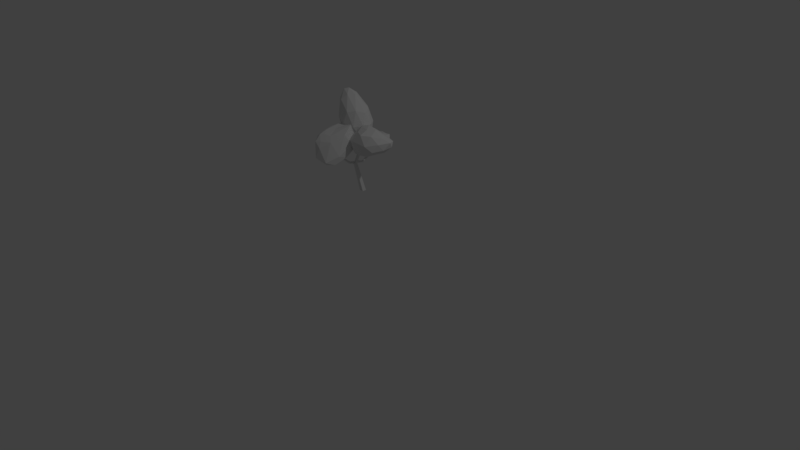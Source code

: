 # Source: BirchTree.blend  (saved by Blender 2.79.0; exported with 4.5.12 LTS)
import bpy
from mathutils import Matrix  # noqa: F401  (used for matrix-valued properties, if any)

bpy.ops.wm.read_factory_settings(use_empty=True)
scene = bpy.context.scene
scene.name = 'Scene'

# ---- collections
col_collection_1 = bpy.data.collections.new('Collection 1'); scene.collection.children.link(col_collection_1)

# ---- materials (node trees are filled in below, after node groups)
mat_material = bpy.data.materials.new('Material')
mat_material.alpha_threshold = 0.0
mat_material.use_transparent_shadow = False
mat_material.roughness = 0.5
mat_material.line_color = (0.0, 0.0, 0.0, 1.0)

# ---- material node trees

# ---- world
world_world = bpy.data.worlds.new('World'); scene.world = world_world
world_world.color = (0.05088, 0.05088, 0.05088)
world_world.use_sun_shadow = False
world_world.sun_shadow_jitter_overblur = 0.0
world_world.cycles.sampling_method = 'MANUAL'

# ---- cameras
cam_camera = bpy.data.cameras.new('Camera')
cam_camera.clip_end = 100.0
cam_camera.lens = 35.0
cam_camera.sensor_width = 32.0
cam_camera.sensor_height = 18.0
cam_camera.ortho_scale = 7.314
cam_camera.dof.focus_distance = 0.0
cam_camera.dof.aperture_fstop = 128.0

# ---- lights
light_lamp = bpy.data.lights.new('Lamp', 'POINT')
light_lamp.transmission_factor = 0.0
light_lamp.cutoff_distance = 30.0
light_lamp.energy = 100.0
light_lamp.shadow_buffer_clip_start = 1.001
light_lamp.shadow_soft_size = 0.1
light_lamp.shadow_maximum_resolution = 0.006
light_lamp.use_absolute_resolution = True

# ---- meshes
me_icosphere = bpy.data.meshes.new('Icosphere')
me_icosphere.from_pydata([(0.05713, -3.108e-07, -0.4736), (0.7867, -0.5257, 0.04372), (-0.2583, -0.8506, 0.1512), (-0.8884, -2.233e-07, 0.1688), (-0.2876, 0.8506, 0.2158), (0.7782, 0.5257, 0.07852), (0.08908, -0.8436, 1.421), (-1.046, -0.3908, 2.003), (-1.05, 0.3885, 2.009), (0.07217, 0.8425, 1.416), (0.7486, 7.809e-08, 1.335), (-0.6611, 9.197e-07, 2.599), (-0.09867, -0.5, -0.3338), (0.4852, -0.309, -0.3409), (0.3235, -0.809, -0.01546), (0.9102, -3.25e-07, -0.004241), (0.4791, 0.309, -0.3341), (-0.4664, -3.244e-07, -0.3243), (-0.6743, -0.5, 0.08304), (-0.1096, 0.5, -0.3184), (-0.6968, 0.5, 0.142), (0.3019, 0.809, 0.03614), (0.9604, -0.309, 0.6042), (0.9549, 0.309, 0.6076), (-0.0737, -1.0, 0.7696), (0.6041, -0.809, 0.5819), (-1.11, -0.3052, 0.9462), (-0.7488, -0.8056, 0.9411), (-0.7711, 0.8023, 0.9792), (-1.122, 0.3031, 0.9927), (0.5853, 0.809, 0.6134), (-0.1, 1.0, 0.801), (0.4971, -0.4966, 1.503), (-0.668, -0.6453, 1.988), (-1.123, 6.375e-07, 2.018), (-0.6758, 0.6462, 1.971), (0.4908, 0.4969, 1.488), (-0.3942, -0.3677, 2.319), (-0.1045, 6.888e-07, 2.301), (-0.9104, -0.1822, 2.518), (-0.9123, 0.1822, 2.511), (-0.3951, 0.3705, 2.294), (-0.9104, -0.1822, 2.518), (-0.3942, -0.3677, 2.319), (-0.668, -0.6453, 1.988)], [], [(0, 13, 12), (1, 13, 15), (0, 12, 17), (0, 17, 19), (0, 19, 16), (1, 15, 22), (2, 14, 24), (3, 18, 26), (4, 20, 28), (5, 21, 30), (1, 22, 25), (2, 24, 27), (3, 26, 29), (4, 28, 31), (5, 30, 23), (6, 32, 37), (7, 33, 39), (8, 34, 40), (9, 35, 41), (10, 36, 38), (38, 41, 11), (38, 36, 41), (36, 9, 41), (41, 40, 11), (41, 35, 40), (35, 8, 40), (40, 39, 11), (40, 34, 39), (34, 7, 39), (39, 37, 11), (33, 37, 43, 44), (33, 6, 37), (37, 38, 11), (37, 32, 38), (32, 10, 38), (23, 36, 10), (23, 30, 36), (30, 9, 36), (31, 35, 9), (31, 28, 35), (28, 8, 35), (29, 34, 8), (29, 26, 34), (26, 7, 34), (27, 33, 7), (27, 24, 33), (24, 6, 33), (25, 32, 6), (25, 22, 32), (22, 10, 32), (30, 31, 9), (30, 21, 31), (21, 4, 31), (28, 29, 8), (28, 20, 29), (20, 3, 29), (26, 27, 7), (26, 18, 27), (18, 2, 27), (24, 25, 6), (24, 14, 25), (14, 1, 25), (22, 23, 10), (22, 15, 23), (15, 5, 23), (16, 21, 5), (16, 19, 21), (19, 4, 21), (19, 20, 4), (19, 17, 20), (17, 3, 20), (17, 18, 3), (17, 12, 18), (12, 2, 18), (15, 16, 5), (15, 13, 16), (13, 0, 16), (12, 14, 2), (12, 13, 14), (13, 1, 14), (42, 44, 43), (39, 33, 44, 42), (37, 39, 42, 43)])
me_icosphere.use_remesh_preserve_volume = False
me_icosphere.use_remesh_preserve_attributes = False
me_icosphere.use_mirror_vertex_groups = False
me_icosphere.update()
me_cube = bpy.data.meshes.new('Cube')
me_cube.from_pydata([(-0.06985, 0.02665, -0.006336), (-0.06985, -0.02665, -0.006336), (-0.1232, -0.02665, -0.006336), (-0.1232, 0.02665, -0.006336), (-0.164, -0.02695, 0.3455), (-0.164, -0.05906, 0.3455), (-0.1944, -0.05906, 0.3351), (-0.1944, -0.02695, 0.3351), (-0.1124, 0.01409, 0.544), (-0.1124, -0.0141, 0.544), (-0.1396, 0.01409, 0.5369), (-0.1396, -0.0141, 0.5369), (-0.1764, 0.005045, 0.7534), (-0.1764, -0.005046, 0.7534), (-0.1865, 0.005045, 0.7534), (-0.1865, -0.005045, 0.7534), (-0.1191, 0.0137, 0.5682), (-0.1194, -0.01368, 0.5693), (-0.0107, 0.01098, 0.5803), (-0.01502, -0.005708, 0.5731), (-0.01587, 0.005583, 0.5952), (-0.02028, -0.01084, 0.5888), (0.08543, -0.02854, 0.6071), (0.09425, -0.03544, 0.6006), (0.08288, -0.03794, 0.6133), (0.09133, -0.04503, 0.6073), (-0.185, -0.01989, 0.3698), (-0.185, -0.05136, 0.3697), (-0.1584, -0.02249, 0.367), (-0.1832, -0.02011, 0.3695), (-0.1722, -0.1268, 0.3649), (-0.1965, -0.1337, 0.3563), (-0.1919, -0.1148, 0.3797), (-0.177, -0.2158, 0.4356), (-0.1954, -0.2212, 0.4354), (-0.1887, -0.2019, 0.4431), (-0.1684, -0.2667, 0.5549), (-0.1772, -0.2689, 0.5565), (-0.1734, -0.2592, 0.5575), (-0.1556, 0.05149, 0.3484), (-0.1575, 0.06239, 0.3328), (-0.1779, 0.05496, 0.35), (-0.1764, 0.05482, 0.3498), (-0.1357, 0.1615, 0.4211), (-0.1357, 0.1761, 0.4171), (-0.1535, 0.1636, 0.4199), (-0.1523, 0.1636, 0.4199), (-0.1411, 0.1795, 0.4793), (-0.1411, 0.1883, 0.4769), (-0.1519, 0.1807, 0.4786), (-0.1511, 0.1807, 0.4786)], [], [(0, 1, 2, 3), (7, 6, 27, 26), (0, 4, 5, 1), (1, 5, 6, 2), (2, 6, 7, 3), (4, 0, 3, 7), (11, 17, 13, 15), (4, 29, 42, 40), (5, 27, 32, 30), (5, 4, 28, 8, 9), (12, 14, 15, 13), (17, 9, 19, 21), (10, 11, 15, 14), (8, 10, 16), (19, 18, 22, 23), (17, 11, 9), (16, 10, 14, 12), (17, 16, 12, 13), (9, 8, 18, 19), (16, 17, 21, 20), (8, 16, 20, 18), (23, 22, 24, 25), (20, 21, 25, 24), (18, 20, 24, 22), (21, 19, 23, 25), (30, 32, 35, 33), (28, 26, 10, 8), (26, 29, 4, 7), (26, 27, 11, 10), (27, 5, 9, 11), (27, 6, 31, 32), (6, 5, 30, 31), (33, 35, 38, 36), (32, 31, 34, 35), (31, 30, 33, 34), (37, 36, 38), (35, 34, 37, 38), (34, 33, 36, 37), (40, 42, 46, 44), (28, 4, 40, 39), (29, 26, 41, 42), (26, 28, 39, 41), (46, 45, 49, 50), (39, 40, 44, 43), (42, 41, 45, 46), (41, 39, 43, 45), (48, 50, 49, 47), (45, 43, 47, 49), (44, 46, 50, 48), (43, 44, 48, 47)])
me_cube.materials.append(mat_material)
me_cube.use_remesh_preserve_volume = False
me_cube.use_remesh_preserve_attributes = False
me_cube.use_mirror_vertex_groups = False
me_cube.update()
me_icosphere_001 = bpy.data.meshes.new('Icosphere.001')
me_icosphere_001.from_pydata([(0.03863, 0.4744, -1.22), (0.6421, -0.4893, -1.422), (-0.3984, -0.7988, -1.289), (-0.9085, 0.4688, -0.5866), (-0.2876, 1.389, -0.4248), (0.7596, 0.9998, -0.6682), (-0.1087, -1.025, -0.4066), (-0.8418, -0.5433, 0.08022), (-0.7768, 0.4621, 0.4561), (0.07956, 1.368, 0.7502), (0.679, 0.2968, 0.2974), (-0.3893, -0.3748, 0.2631), (-0.149, -0.1363, -1.262), (0.4125, -0.02275, -1.396), (0.183, -0.7585, -1.458), (0.8357, 0.2796, -1.07), (0.4619, 0.788, -1.073), (-0.4761, 0.505, -1.02), (-0.7497, -0.2231, -0.9876), (-0.1097, 1.038, -0.9595), (-0.6969, 1.038, -0.4992), (0.3017, 1.347, -0.6054), (0.8125, -0.2841, -0.8806), (0.901, 0.6605, -0.3405), (-0.2789, -1.174, -1.042), (0.399, -0.983, -1.23), (-1.142, 0.07084, 0.033), (-0.8778, -0.7216, -0.4474), (-0.7668, 1.337, 0.3295), (-1.106, 0.8151, 0.2996), (0.5813, 1.334, -0.04994), (-0.1, 1.539, 0.1604), (0.3416, -0.5133, -0.05218), (-0.5751, -0.9292, -0.124), (-0.8809, -0.02942, 0.2973), (-0.4505, 0.831, 0.6306), (0.4718, 0.9555, 0.7145), (-0.2564, -0.801, -0.07025), (0.04418, -0.2595, 0.2117), (-0.6311, -0.5307, 0.2251), (-0.5984, -0.04599, 0.416), (-0.167, 0.271, 0.4549), (-0.6311, -0.5307, 0.2251), (-0.2564, -0.801, -0.07025), (-0.5751, -0.9292, -0.124)], [], [(0, 13, 12), (1, 13, 15), (0, 12, 17), (0, 17, 19), (0, 19, 16), (1, 15, 22), (2, 14, 24), (3, 18, 26), (4, 20, 28), (5, 21, 30), (1, 22, 25), (2, 24, 27), (3, 26, 29), (4, 28, 31), (5, 30, 23), (6, 32, 37), (7, 33, 39), (8, 34, 40), (9, 35, 41), (10, 36, 38), (38, 41, 11), (38, 36, 41), (36, 9, 41), (41, 40, 11), (41, 35, 40), (35, 8, 40), (40, 39, 11), (40, 34, 39), (34, 7, 39), (39, 37, 11), (33, 37, 43, 44), (33, 6, 37), (37, 38, 11), (37, 32, 38), (32, 10, 38), (23, 36, 10), (23, 30, 36), (30, 9, 36), (31, 35, 9), (31, 28, 35), (28, 8, 35), (29, 34, 8), (29, 26, 34), (26, 7, 34), (27, 33, 7), (27, 24, 33), (24, 6, 33), (25, 32, 6), (25, 22, 32), (22, 10, 32), (30, 31, 9), (30, 21, 31), (21, 4, 31), (28, 29, 8), (28, 20, 29), (20, 3, 29), (26, 27, 7), (26, 18, 27), (18, 2, 27), (24, 25, 6), (24, 14, 25), (14, 1, 25), (22, 23, 10), (22, 15, 23), (15, 5, 23), (16, 21, 5), (16, 19, 21), (19, 4, 21), (19, 20, 4), (19, 17, 20), (17, 3, 20), (17, 18, 3), (17, 12, 18), (12, 2, 18), (15, 16, 5), (15, 13, 16), (13, 0, 16), (12, 14, 2), (12, 13, 14), (13, 1, 14), (42, 44, 43), (39, 33, 44, 42), (37, 39, 42, 43)])
me_icosphere_001.use_remesh_preserve_volume = False
me_icosphere_001.use_remesh_preserve_attributes = False
me_icosphere_001.use_mirror_vertex_groups = False
me_icosphere_001.update()
me_icosphere_002 = bpy.data.meshes.new('Icosphere.002')
me_icosphere_002.from_pydata([(1.828, -2.989, -0.9649), (2.488, -3.579, -0.4726), (1.206, -3.86, -0.7152), (0.7564, -2.893, -1.122), (1.593, -1.963, -0.5247), (2.835, -2.31, -0.3525), (1.742, -3.816, 0.4795), (0.7273, -3.266, 0.3546), (0.8058, -2.494, 0.2832), (2.131, -2.012, 0.0614), (2.627, -2.898, 0.2893), (1.438, -2.881, 0.816), (1.433, -3.536, -0.9562), (2.231, -3.344, -0.6996), (1.852, -3.892, -0.5834), (2.79, -2.934, -0.4166), (2.482, -2.596, -0.7211), (1.272, -2.938, -1.253), (0.8524, -3.452, -1.033), (1.797, -2.372, -1.038), (1.002, -2.363, -0.9874), (2.376, -2.007, -0.4393), (2.71, -3.283, 0.002853), (2.946, -2.529, 0.003743), (1.32, -4.048, 0.04647), (2.165, -3.887, -0.09983), (0.2672, -3.207, -0.3914), (0.5977, -3.779, -0.05899), (0.8846, -2.053, -0.3928), (0.3437, -2.562, -0.4743), (2.63, -2.008, -0.09853), (1.895, -1.822, -0.1484), (2.274, -3.445, 0.4444), (1.176, -3.524, 0.4811), (0.6486, -2.888, 0.288), (1.339, -2.222, 0.2874), (2.521, -2.365, 0.1909), (1.647, -3.232, 0.656), (2.022, -2.858, 0.6576), (1.074, -3.066, 0.7526), (1.122, -2.707, 0.6981), (1.751, -2.505, 0.5324), (1.074, -3.066, 0.7526), (1.647, -3.232, 0.656), (1.176, -3.524, 0.4811)], [], [(0, 13, 12), (1, 13, 15), (0, 12, 17), (0, 17, 19), (0, 19, 16), (1, 15, 22), (2, 14, 24), (3, 18, 26), (4, 20, 28), (5, 21, 30), (1, 22, 25), (2, 24, 27), (3, 26, 29), (4, 28, 31), (5, 30, 23), (6, 32, 37), (7, 33, 39), (8, 34, 40), (9, 35, 41), (10, 36, 38), (38, 41, 11), (38, 36, 41), (36, 9, 41), (41, 40, 11), (41, 35, 40), (35, 8, 40), (40, 39, 11), (40, 34, 39), (34, 7, 39), (39, 37, 11), (33, 37, 43, 44), (33, 6, 37), (37, 38, 11), (37, 32, 38), (32, 10, 38), (23, 36, 10), (23, 30, 36), (30, 9, 36), (31, 35, 9), (31, 28, 35), (28, 8, 35), (29, 34, 8), (29, 26, 34), (26, 7, 34), (27, 33, 7), (27, 24, 33), (24, 6, 33), (25, 32, 6), (25, 22, 32), (22, 10, 32), (30, 31, 9), (30, 21, 31), (21, 4, 31), (28, 29, 8), (28, 20, 29), (20, 3, 29), (26, 27, 7), (26, 18, 27), (18, 2, 27), (24, 25, 6), (24, 14, 25), (14, 1, 25), (22, 23, 10), (22, 15, 23), (15, 5, 23), (16, 21, 5), (16, 19, 21), (19, 4, 21), (19, 20, 4), (19, 17, 20), (17, 3, 20), (17, 18, 3), (17, 12, 18), (12, 2, 18), (15, 16, 5), (15, 13, 16), (13, 0, 16), (12, 14, 2), (12, 13, 14), (13, 1, 14), (42, 44, 43), (39, 33, 44, 42), (37, 39, 42, 43)])
me_icosphere_002.use_remesh_preserve_volume = False
me_icosphere_002.use_remesh_preserve_attributes = False
me_icosphere_002.use_mirror_vertex_groups = False
me_icosphere_002.update()
me_icosphere_003 = bpy.data.meshes.new('Icosphere.003')
me_icosphere_003.from_pydata([(0.1767, -1.082, -1.733), (0.7292, -1.527, -1.311), (-0.2462, -1.567, -1.217), (-0.3513, -0.675, -1.254), (0.3043, -0.2468, -1.112), (1.042, -0.7374, -1.173), (0.4513, -1.403, -0.3829), (0.1587, -0.8061, -0.4423), (0.3949, -0.3748, -0.4303), (0.8859, -0.199, -0.4653), (1.226, -0.8374, -0.7662), (0.7957, -0.6893, -0.4292), (-0.163, -1.412, -1.672), (0.4447, -1.385, -1.587), (0.1996, -1.72, -1.332), (0.9944, -1.137, -1.316), (0.6897, -0.9339, -1.508), (-0.2407, -0.8908, -1.686), (-0.4997, -1.157, -1.348), (0.2349, -0.6018, -1.585), (-0.09208, -0.3829, -1.246), (0.7366, -0.4543, -1.189), (1.144, -1.254, -1.107), (1.286, -0.7623, -1.046), (0.05797, -1.699, -0.6681), (0.6546, -1.65, -0.9729), (-0.4432, -0.6385, -0.6006), (-0.3529, -1.219, -0.5375), (0.01217, -0.02048, -0.5484), (-0.315, -0.2126, -0.5554), (1.065, -0.3943, -0.92), (0.6438, -0.1405, -0.7281), (0.9177, -1.141, -0.5463), (0.2514, -1.127, -0.3742), (0.2625, -0.5394, -0.4315), (0.6737, -0.2927, -0.4473), (1.125, -0.4169, -0.5837), (0.7407, -0.9836, -0.4716), (0.9968, -0.771, -0.5091), (0.5686, -0.733, -0.3881), (0.6779, -0.5309, -0.3789), (0.8948, -0.4899, -0.4449), (0.5686, -0.733, -0.3881), (0.7407, -0.9836, -0.4716), (0.2514, -1.127, -0.3742)], [], [(0, 13, 12), (1, 13, 15), (0, 12, 17), (0, 17, 19), (0, 19, 16), (1, 15, 22), (2, 14, 24), (3, 18, 26), (4, 20, 28), (5, 21, 30), (1, 22, 25), (2, 24, 27), (3, 26, 29), (4, 28, 31), (5, 30, 23), (6, 32, 37), (7, 33, 39), (8, 34, 40), (9, 35, 41), (10, 36, 38), (38, 41, 11), (38, 36, 41), (36, 9, 41), (41, 40, 11), (41, 35, 40), (35, 8, 40), (40, 39, 11), (40, 34, 39), (34, 7, 39), (39, 37, 11), (33, 37, 43, 44), (33, 6, 37), (37, 38, 11), (37, 32, 38), (32, 10, 38), (23, 36, 10), (23, 30, 36), (30, 9, 36), (31, 35, 9), (31, 28, 35), (28, 8, 35), (29, 34, 8), (29, 26, 34), (26, 7, 34), (27, 33, 7), (27, 24, 33), (24, 6, 33), (25, 32, 6), (25, 22, 32), (22, 10, 32), (30, 31, 9), (30, 21, 31), (21, 4, 31), (28, 29, 8), (28, 20, 29), (20, 3, 29), (26, 27, 7), (26, 18, 27), (18, 2, 27), (24, 25, 6), (24, 14, 25), (14, 1, 25), (22, 23, 10), (22, 15, 23), (15, 5, 23), (16, 21, 5), (16, 19, 21), (19, 4, 21), (19, 20, 4), (19, 17, 20), (17, 3, 20), (17, 18, 3), (17, 12, 18), (12, 2, 18), (15, 16, 5), (15, 13, 16), (13, 0, 16), (12, 14, 2), (12, 13, 14), (13, 1, 14), (42, 44, 43), (39, 33, 44, 42), (37, 39, 42, 43)])
me_icosphere_003.use_remesh_preserve_volume = False
me_icosphere_003.use_remesh_preserve_attributes = False
me_icosphere_003.use_mirror_vertex_groups = False
me_icosphere_003.update()

# ---- objects
ob_icosphere = bpy.data.objects.new('Icosphere', me_icosphere)
ob_cube = bpy.data.objects.new('Cube', me_cube)
ob_lamp = bpy.data.objects.new('Lamp', light_lamp)
ob_camera = bpy.data.objects.new('Camera', cam_camera)
ob_icosphere_001 = bpy.data.objects.new('Icosphere.001', me_icosphere_001)
ob_icosphere_002 = bpy.data.objects.new('Icosphere.002', me_icosphere_002)
ob_icosphere_003 = bpy.data.objects.new('Icosphere.003', me_icosphere_003)

# ---- transforms, parenting, visibility, modifiers, constraints
ob_icosphere.location = (-0.1825, -0.0002826, 1.628)
ob_icosphere.scale = (0.1986, 0.1986, 0.1986)
ob_icosphere.lineart.crease_threshold = 0.0
ob_cube.location = (0.0, 0.0, 0.8742)
ob_cube.lock_rotations_4d = False
ob_cube.empty_display_type = 'ARROWS'
ob_cube.lineart.crease_threshold = 0.0
ob_lamp.location = (4.076, 1.005, 5.904)
ob_lamp.rotation_euler = (0.6503, 0.05522, 1.866)
ob_lamp.lock_rotations_4d = False
ob_lamp.empty_display_type = 'ARROWS'
ob_lamp.color = (0.0, 0.0, 0.0, 0.0)
ob_lamp.lineart.crease_threshold = 0.0
ob_camera.location = (7.481, -6.508, 5.344)
ob_camera.rotation_euler = (1.109, 0.0, 0.8149)
ob_camera.lock_rotations_4d = False
ob_camera.empty_display_type = 'ARROWS'
ob_camera.color = (0.0, 0.0, 0.0, 0.0)
ob_camera.display_type = 'WIRE'
ob_camera.lineart.crease_threshold = 0.0
ob_icosphere_001.location = (-0.1825, -0.3702, 1.628)
ob_icosphere_001.scale = (0.1986, 0.1986, 0.1986)
ob_icosphere_001.lineart.crease_threshold = 0.0
ob_icosphere_002.location = (-0.1825, 0.5117, 1.628)
ob_icosphere_002.scale = (0.1986, 0.1986, 0.1986)
ob_icosphere_002.lineart.crease_threshold = 0.0
ob_icosphere_003.location = (-0.1825, 0.4143, 1.628)
ob_icosphere_003.scale = (0.1986, 0.1986, 0.1986)
ob_icosphere_003.lineart.crease_threshold = 0.0

# ---- collection membership
col_collection_1.objects.link(ob_icosphere)
col_collection_1.objects.link(ob_cube)
col_collection_1.objects.link(ob_lamp)
col_collection_1.objects.link(ob_camera)
col_collection_1.objects.link(ob_icosphere_001)
col_collection_1.objects.link(ob_icosphere_002)
col_collection_1.objects.link(ob_icosphere_003)

# ---- scene / render settings (as saved in the file)
scene.camera = ob_camera
scene.frame_start = 1; scene.frame_end = 250; scene.frame_set(1)
scene.render.engine = 'BLENDER_EEVEE_NEXT'
scene.render.resolution_percentage = 50
scene.render.dither_intensity = 0.0
scene.cycles.use_denoising = False
scene.cycles.samples = 128
scene.cycles.sampling_pattern = 'TABULATED_SOBOL'
scene.cycles.use_adaptive_sampling = False
scene.cycles.use_light_tree = False
scene.cycles.blur_glossy = 0.0
scene.cycles.sample_clamp_indirect = 0.0
scene.view_settings.view_transform = 'Standard'
bpy.context.view_layer.update()
